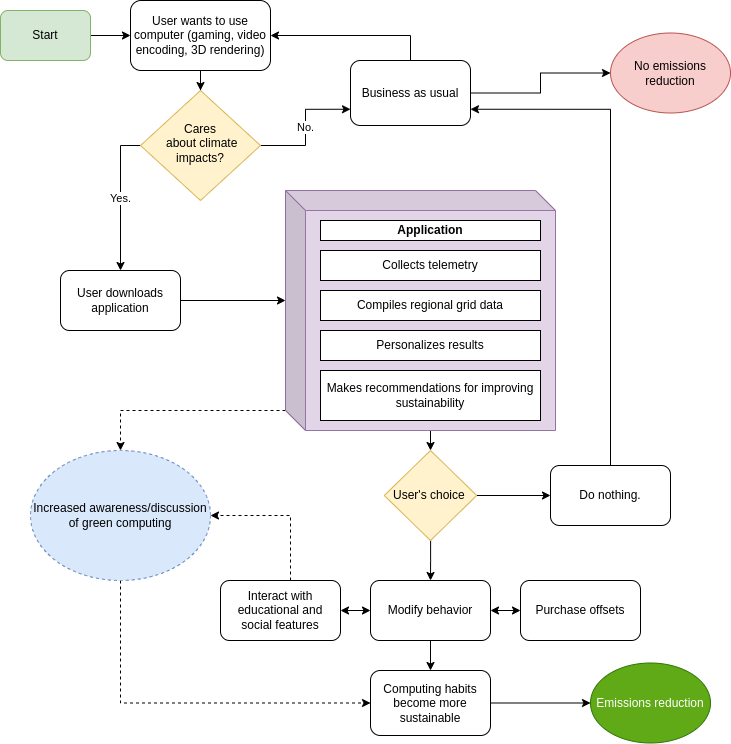

The diagram above was exported from draw.io. Its source (the exported page's mxGraphModel, read from the mxfile embedded in the PNG):
<mxGraphModel dx="1422" dy="878" grid="1" gridSize="10" guides="1" tooltips="1" connect="1" arrows="1" fold="1" page="1" pageScale="1" pageWidth="827" pageHeight="1169" math="0" shadow="0">
  <root>
    <mxCell id="WIyWlLk6GJQsqaUBKTNV-0" />
    <mxCell id="WIyWlLk6GJQsqaUBKTNV-1" parent="WIyWlLk6GJQsqaUBKTNV-0" />
    <mxCell id="VYxSvmYDdeFBB1t8EqNK-28" style="edgeStyle=orthogonalEdgeStyle;rounded=0;orthogonalLoop=1;jettySize=auto;html=1;" edge="1" parent="WIyWlLk6GJQsqaUBKTNV-1" source="WIyWlLk6GJQsqaUBKTNV-3" target="WIyWlLk6GJQsqaUBKTNV-6">
      <mxGeometry relative="1" as="geometry" />
    </mxCell>
    <mxCell id="WIyWlLk6GJQsqaUBKTNV-3" value="User wants to use computer (gaming, video encoding, 3D rendering)" style="rounded=1;whiteSpace=wrap;html=1;fontSize=12;glass=0;strokeWidth=1;shadow=0;" parent="WIyWlLk6GJQsqaUBKTNV-1" vertex="1">
      <mxGeometry x="140" y="20" width="140" height="70" as="geometry" />
    </mxCell>
    <mxCell id="8HtwUp8hFJtHJ3z1F_mI-3" value="Yes." style="edgeStyle=orthogonalEdgeStyle;rounded=0;orthogonalLoop=1;jettySize=auto;html=1;exitX=0;exitY=0.5;exitDx=0;exitDy=0;entryX=0.5;entryY=0;entryDx=0;entryDy=0;" parent="WIyWlLk6GJQsqaUBKTNV-1" source="WIyWlLk6GJQsqaUBKTNV-6" target="8HtwUp8hFJtHJ3z1F_mI-0" edge="1">
      <mxGeometry relative="1" as="geometry" />
    </mxCell>
    <mxCell id="VYxSvmYDdeFBB1t8EqNK-27" value="No." style="edgeStyle=orthogonalEdgeStyle;rounded=0;orthogonalLoop=1;jettySize=auto;html=1;entryX=0;entryY=0.75;entryDx=0;entryDy=0;" edge="1" parent="WIyWlLk6GJQsqaUBKTNV-1" source="WIyWlLk6GJQsqaUBKTNV-6" target="WIyWlLk6GJQsqaUBKTNV-7">
      <mxGeometry relative="1" as="geometry" />
    </mxCell>
    <mxCell id="WIyWlLk6GJQsqaUBKTNV-6" value="Cares&lt;br&gt;&amp;nbsp;about climate impacts?" style="rhombus;whiteSpace=wrap;html=1;shadow=0;fontFamily=Helvetica;fontSize=12;align=center;strokeWidth=1;spacing=6;spacingTop=-4;fillColor=#fff2cc;strokeColor=#d6b656;" parent="WIyWlLk6GJQsqaUBKTNV-1" vertex="1">
      <mxGeometry x="150" y="110" width="120" height="110" as="geometry" />
    </mxCell>
    <mxCell id="7vel0ktLU6Gvz5G7IE4M-1" style="edgeStyle=orthogonalEdgeStyle;rounded=0;orthogonalLoop=1;jettySize=auto;html=1;exitX=0.5;exitY=0;exitDx=0;exitDy=0;entryX=1;entryY=0.5;entryDx=0;entryDy=0;" parent="WIyWlLk6GJQsqaUBKTNV-1" source="WIyWlLk6GJQsqaUBKTNV-7" target="WIyWlLk6GJQsqaUBKTNV-3" edge="1">
      <mxGeometry relative="1" as="geometry" />
    </mxCell>
    <mxCell id="7vel0ktLU6Gvz5G7IE4M-5" style="edgeStyle=orthogonalEdgeStyle;rounded=0;orthogonalLoop=1;jettySize=auto;html=1;exitX=1;exitY=0.5;exitDx=0;exitDy=0;entryX=0;entryY=0.5;entryDx=0;entryDy=0;" parent="WIyWlLk6GJQsqaUBKTNV-1" source="WIyWlLk6GJQsqaUBKTNV-7" target="7vel0ktLU6Gvz5G7IE4M-4" edge="1">
      <mxGeometry relative="1" as="geometry" />
    </mxCell>
    <mxCell id="WIyWlLk6GJQsqaUBKTNV-7" value="Business as usual" style="rounded=1;whiteSpace=wrap;html=1;fontSize=12;glass=0;strokeWidth=1;shadow=0;" parent="WIyWlLk6GJQsqaUBKTNV-1" vertex="1">
      <mxGeometry x="360" y="80" width="120" height="65" as="geometry" />
    </mxCell>
    <mxCell id="7vel0ktLU6Gvz5G7IE4M-6" style="edgeStyle=orthogonalEdgeStyle;rounded=0;orthogonalLoop=1;jettySize=auto;html=1;exitX=1;exitY=0.5;exitDx=0;exitDy=0;entryX=0;entryY=0.5;entryDx=0;entryDy=0;" parent="WIyWlLk6GJQsqaUBKTNV-1" source="7vel0ktLU6Gvz5G7IE4M-0" target="WIyWlLk6GJQsqaUBKTNV-3" edge="1">
      <mxGeometry relative="1" as="geometry" />
    </mxCell>
    <mxCell id="7vel0ktLU6Gvz5G7IE4M-0" value="Start" style="rounded=1;whiteSpace=wrap;html=1;fillColor=#d5e8d4;strokeColor=#82b366;" parent="WIyWlLk6GJQsqaUBKTNV-1" vertex="1">
      <mxGeometry x="10" y="30" width="90" height="50" as="geometry" />
    </mxCell>
    <mxCell id="7vel0ktLU6Gvz5G7IE4M-4" value="No emissions reduction" style="ellipse;whiteSpace=wrap;html=1;fillColor=#f8cecc;strokeColor=#b85450;" parent="WIyWlLk6GJQsqaUBKTNV-1" vertex="1">
      <mxGeometry x="620" y="52.5" width="120" height="80" as="geometry" />
    </mxCell>
    <mxCell id="8HtwUp8hFJtHJ3z1F_mI-23" style="edgeStyle=orthogonalEdgeStyle;rounded=0;orthogonalLoop=1;jettySize=auto;html=1;exitX=1;exitY=0.5;exitDx=0;exitDy=0;entryX=0;entryY=0.5;entryDx=0;entryDy=0;" parent="WIyWlLk6GJQsqaUBKTNV-1" source="7vel0ktLU6Gvz5G7IE4M-41" target="7vel0ktLU6Gvz5G7IE4M-44" edge="1">
      <mxGeometry relative="1" as="geometry" />
    </mxCell>
    <mxCell id="7vel0ktLU6Gvz5G7IE4M-41" value="Computing habits become more sustainable" style="rounded=1;whiteSpace=wrap;html=1;fontSize=12;glass=0;strokeWidth=1;shadow=0;" parent="WIyWlLk6GJQsqaUBKTNV-1" vertex="1">
      <mxGeometry x="380" y="690" width="120" height="65" as="geometry" />
    </mxCell>
    <mxCell id="7vel0ktLU6Gvz5G7IE4M-44" value="Emissions reduction" style="ellipse;whiteSpace=wrap;html=1;fillColor=#60a917;fontColor=#ffffff;strokeColor=#2D7600;" parent="WIyWlLk6GJQsqaUBKTNV-1" vertex="1">
      <mxGeometry x="600" y="682.5" width="120" height="80" as="geometry" />
    </mxCell>
    <mxCell id="8HtwUp8hFJtHJ3z1F_mI-17" style="edgeStyle=orthogonalEdgeStyle;rounded=0;orthogonalLoop=1;jettySize=auto;html=1;entryX=0;entryY=0;entryDx=0;entryDy=110;entryPerimeter=0;" parent="WIyWlLk6GJQsqaUBKTNV-1" source="8HtwUp8hFJtHJ3z1F_mI-0" target="8HtwUp8hFJtHJ3z1F_mI-6" edge="1">
      <mxGeometry relative="1" as="geometry" />
    </mxCell>
    <mxCell id="8HtwUp8hFJtHJ3z1F_mI-0" value="User downloads application" style="rounded=1;whiteSpace=wrap;html=1;" parent="WIyWlLk6GJQsqaUBKTNV-1" vertex="1">
      <mxGeometry x="70" y="290" width="120" height="60" as="geometry" />
    </mxCell>
    <mxCell id="8HtwUp8hFJtHJ3z1F_mI-20" style="edgeStyle=orthogonalEdgeStyle;rounded=0;orthogonalLoop=1;jettySize=auto;html=1;exitX=0;exitY=0;exitDx=145;exitDy=240;exitPerimeter=0;" parent="WIyWlLk6GJQsqaUBKTNV-1" source="8HtwUp8hFJtHJ3z1F_mI-6" target="8HtwUp8hFJtHJ3z1F_mI-18" edge="1">
      <mxGeometry relative="1" as="geometry" />
    </mxCell>
    <mxCell id="VYxSvmYDdeFBB1t8EqNK-51" style="edgeStyle=orthogonalEdgeStyle;rounded=0;orthogonalLoop=1;jettySize=auto;html=1;exitX=0;exitY=0;exitDx=0;exitDy=220;exitPerimeter=0;entryX=0.5;entryY=0;entryDx=0;entryDy=0;dashed=1;" edge="1" parent="WIyWlLk6GJQsqaUBKTNV-1" source="8HtwUp8hFJtHJ3z1F_mI-6" target="VYxSvmYDdeFBB1t8EqNK-35">
      <mxGeometry relative="1" as="geometry" />
    </mxCell>
    <mxCell id="8HtwUp8hFJtHJ3z1F_mI-6" value="" style="shape=cube;whiteSpace=wrap;html=1;boundedLbl=1;backgroundOutline=1;darkOpacity=0.05;darkOpacity2=0.1;fillColor=#e1d5e7;strokeColor=#9673a6;" parent="WIyWlLk6GJQsqaUBKTNV-1" vertex="1">
      <mxGeometry x="295" y="210" width="270" height="240" as="geometry" />
    </mxCell>
    <mxCell id="8HtwUp8hFJtHJ3z1F_mI-11" value="&lt;b&gt;Application&lt;/b&gt;" style="rounded=0;whiteSpace=wrap;html=1;" parent="WIyWlLk6GJQsqaUBKTNV-1" vertex="1">
      <mxGeometry x="330" y="240" width="220" height="20" as="geometry" />
    </mxCell>
    <mxCell id="8HtwUp8hFJtHJ3z1F_mI-13" value="Collects telemetry" style="rounded=0;whiteSpace=wrap;html=1;" parent="WIyWlLk6GJQsqaUBKTNV-1" vertex="1">
      <mxGeometry x="330" y="270" width="220" height="30" as="geometry" />
    </mxCell>
    <mxCell id="8HtwUp8hFJtHJ3z1F_mI-14" value="Compiles regional grid data" style="rounded=0;whiteSpace=wrap;html=1;" parent="WIyWlLk6GJQsqaUBKTNV-1" vertex="1">
      <mxGeometry x="330" y="310" width="220" height="30" as="geometry" />
    </mxCell>
    <mxCell id="8HtwUp8hFJtHJ3z1F_mI-15" value="Personalizes results" style="rounded=0;whiteSpace=wrap;html=1;" parent="WIyWlLk6GJQsqaUBKTNV-1" vertex="1">
      <mxGeometry x="330" y="350" width="220" height="30" as="geometry" />
    </mxCell>
    <mxCell id="8HtwUp8hFJtHJ3z1F_mI-16" value="Makes recommendations for improving sustainability" style="rounded=0;whiteSpace=wrap;html=1;" parent="WIyWlLk6GJQsqaUBKTNV-1" vertex="1">
      <mxGeometry x="330" y="390" width="220" height="50" as="geometry" />
    </mxCell>
    <mxCell id="VYxSvmYDdeFBB1t8EqNK-21" style="edgeStyle=orthogonalEdgeStyle;rounded=0;orthogonalLoop=1;jettySize=auto;html=1;entryX=0;entryY=0.5;entryDx=0;entryDy=0;" edge="1" parent="WIyWlLk6GJQsqaUBKTNV-1" source="8HtwUp8hFJtHJ3z1F_mI-18">
      <mxGeometry relative="1" as="geometry">
        <mxPoint x="560" y="515" as="targetPoint" />
      </mxGeometry>
    </mxCell>
    <mxCell id="VYxSvmYDdeFBB1t8EqNK-42" style="edgeStyle=orthogonalEdgeStyle;rounded=0;orthogonalLoop=1;jettySize=auto;html=1;entryX=0.5;entryY=0;entryDx=0;entryDy=0;" edge="1" parent="WIyWlLk6GJQsqaUBKTNV-1" source="8HtwUp8hFJtHJ3z1F_mI-18" target="VYxSvmYDdeFBB1t8EqNK-26">
      <mxGeometry relative="1" as="geometry" />
    </mxCell>
    <mxCell id="8HtwUp8hFJtHJ3z1F_mI-18" value="User's choice&amp;nbsp;" style="rhombus;whiteSpace=wrap;html=1;fillColor=#fff2cc;strokeColor=#d6b656;" parent="WIyWlLk6GJQsqaUBKTNV-1" vertex="1">
      <mxGeometry x="393.75" y="470" width="92.5" height="90" as="geometry" />
    </mxCell>
    <mxCell id="VYxSvmYDdeFBB1t8EqNK-22" style="edgeStyle=orthogonalEdgeStyle;rounded=0;orthogonalLoop=1;jettySize=auto;html=1;entryX=1;entryY=0.75;entryDx=0;entryDy=0;" edge="1" parent="WIyWlLk6GJQsqaUBKTNV-1" target="WIyWlLk6GJQsqaUBKTNV-7">
      <mxGeometry relative="1" as="geometry">
        <mxPoint x="620" y="485" as="sourcePoint" />
        <Array as="points">
          <mxPoint x="620" y="129" />
        </Array>
      </mxGeometry>
    </mxCell>
    <mxCell id="VYxSvmYDdeFBB1t8EqNK-23" value="Do nothing." style="rounded=1;whiteSpace=wrap;html=1;" vertex="1" parent="WIyWlLk6GJQsqaUBKTNV-1">
      <mxGeometry x="560" y="485" width="120" height="60" as="geometry" />
    </mxCell>
    <mxCell id="VYxSvmYDdeFBB1t8EqNK-24" value="Purchase offsets" style="rounded=1;whiteSpace=wrap;html=1;" vertex="1" parent="WIyWlLk6GJQsqaUBKTNV-1">
      <mxGeometry x="530" y="600" width="120" height="60" as="geometry" />
    </mxCell>
    <mxCell id="VYxSvmYDdeFBB1t8EqNK-43" style="edgeStyle=orthogonalEdgeStyle;rounded=0;orthogonalLoop=1;jettySize=auto;html=1;" edge="1" parent="WIyWlLk6GJQsqaUBKTNV-1" source="VYxSvmYDdeFBB1t8EqNK-26" target="7vel0ktLU6Gvz5G7IE4M-41">
      <mxGeometry relative="1" as="geometry" />
    </mxCell>
    <mxCell id="VYxSvmYDdeFBB1t8EqNK-26" value="Modify behavior" style="rounded=1;whiteSpace=wrap;html=1;" vertex="1" parent="WIyWlLk6GJQsqaUBKTNV-1">
      <mxGeometry x="380" y="600" width="120" height="60" as="geometry" />
    </mxCell>
    <mxCell id="VYxSvmYDdeFBB1t8EqNK-55" style="edgeStyle=orthogonalEdgeStyle;rounded=0;orthogonalLoop=1;jettySize=auto;html=1;entryX=0;entryY=0.5;entryDx=0;entryDy=0;dashed=1;" edge="1" parent="WIyWlLk6GJQsqaUBKTNV-1" source="VYxSvmYDdeFBB1t8EqNK-35" target="7vel0ktLU6Gvz5G7IE4M-41">
      <mxGeometry relative="1" as="geometry">
        <Array as="points">
          <mxPoint x="130" y="723" />
        </Array>
      </mxGeometry>
    </mxCell>
    <mxCell id="VYxSvmYDdeFBB1t8EqNK-35" value="Increased awareness/discussion of green computing" style="ellipse;whiteSpace=wrap;html=1;dashed=1;fillColor=#dae8fc;strokeColor=#6c8ebf;" vertex="1" parent="WIyWlLk6GJQsqaUBKTNV-1">
      <mxGeometry x="40" y="470" width="180" height="130" as="geometry" />
    </mxCell>
    <mxCell id="VYxSvmYDdeFBB1t8EqNK-54" style="edgeStyle=orthogonalEdgeStyle;rounded=0;orthogonalLoop=1;jettySize=auto;html=1;entryX=1;entryY=0.5;entryDx=0;entryDy=0;dashed=1;" edge="1" parent="WIyWlLk6GJQsqaUBKTNV-1" source="VYxSvmYDdeFBB1t8EqNK-36" target="VYxSvmYDdeFBB1t8EqNK-35">
      <mxGeometry relative="1" as="geometry">
        <Array as="points">
          <mxPoint x="300" y="535" />
        </Array>
      </mxGeometry>
    </mxCell>
    <mxCell id="VYxSvmYDdeFBB1t8EqNK-36" value="Interact with educational and social features" style="rounded=1;whiteSpace=wrap;html=1;" vertex="1" parent="WIyWlLk6GJQsqaUBKTNV-1">
      <mxGeometry x="230" y="600" width="120" height="60" as="geometry" />
    </mxCell>
    <mxCell id="VYxSvmYDdeFBB1t8EqNK-39" value="" style="endArrow=classic;startArrow=classic;html=1;rounded=0;exitX=1;exitY=0.5;exitDx=0;exitDy=0;entryX=0;entryY=0.5;entryDx=0;entryDy=0;" edge="1" parent="WIyWlLk6GJQsqaUBKTNV-1" source="VYxSvmYDdeFBB1t8EqNK-36" target="VYxSvmYDdeFBB1t8EqNK-26">
      <mxGeometry width="50" height="50" relative="1" as="geometry">
        <mxPoint x="320" y="430" as="sourcePoint" />
        <mxPoint x="370" y="380" as="targetPoint" />
      </mxGeometry>
    </mxCell>
    <mxCell id="VYxSvmYDdeFBB1t8EqNK-41" value="" style="endArrow=classic;startArrow=classic;html=1;rounded=0;exitX=1;exitY=0.5;exitDx=0;exitDy=0;entryX=0;entryY=0.5;entryDx=0;entryDy=0;" edge="1" parent="WIyWlLk6GJQsqaUBKTNV-1" source="VYxSvmYDdeFBB1t8EqNK-26" target="VYxSvmYDdeFBB1t8EqNK-24">
      <mxGeometry width="50" height="50" relative="1" as="geometry">
        <mxPoint x="360" y="640" as="sourcePoint" />
        <mxPoint x="390" y="640" as="targetPoint" />
      </mxGeometry>
    </mxCell>
  </root>
</mxGraphModel>